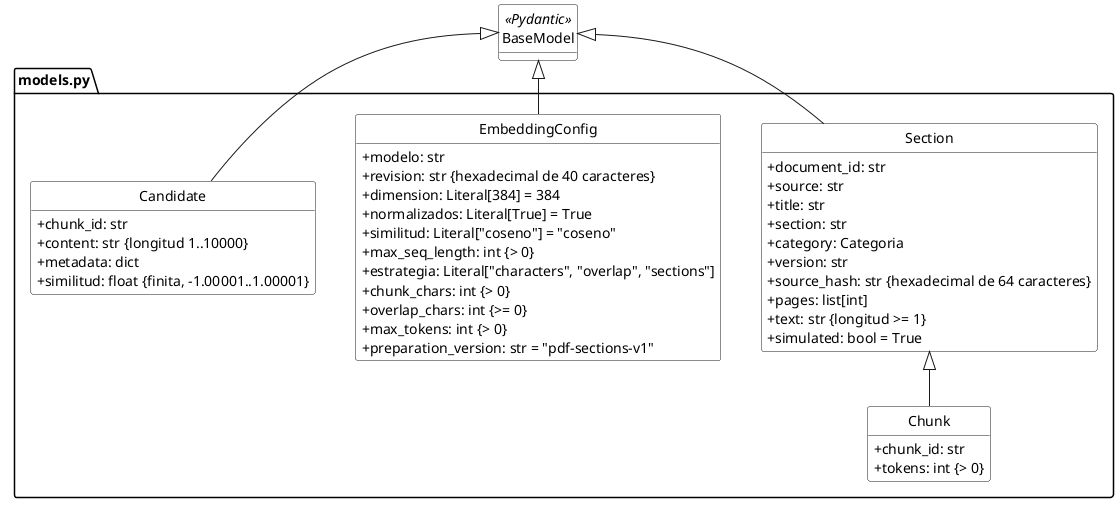

The diagram above was rendered by PlantUML. Its source (embedded in the PNG):
@startuml
!pragma layout smetana
set namespaceSeparator none
skinparam monochrome true
skinparam shadowing false
skinparam backgroundColor white
skinparam defaultFontName SansSerif
skinparam defaultFontSize 14
skinparam classBackgroundColor white
skinparam packageBackgroundColor white
skinparam noteBackgroundColor white
skinparam classAttributeIconSize 0
skinparam nodesep 40
skinparam ranksep 45
hide circle
hide empty methods



class BaseModel <<Pydantic>>

package "models.py" {
  class Section {
    + document_id: str
    + source: str
    + title: str
    + section: str
    + category: Categoria
    + version: str
    + source_hash: str {hexadecimal de 64 caracteres}
    + pages: list[int]
    + text: str {longitud >= 1}
    + simulated: bool = True
  }

  class Chunk {
    + chunk_id: str
    + tokens: int {> 0}
  }

  class EmbeddingConfig {
    + modelo: str
    + revision: str {hexadecimal de 40 caracteres}
    + dimension: Literal[384] = 384
    + normalizados: Literal[True] = True
    + similitud: Literal["coseno"] = "coseno"
    + max_seq_length: int {> 0}
    + estrategia: Literal["characters", "overlap", "sections"]
    + chunk_chars: int {> 0}
    + overlap_chars: int {>= 0}
    + max_tokens: int {> 0}
    + preparation_version: str = "pdf-sections-v1"
  }

  class Candidate {
    + chunk_id: str
    + content: str {longitud 1..10000}
    + metadata: dict
    + similitud: float {finita, -1.00001..1.00001}
  }

  Section <|-- Chunk
}

BaseModel <|-- Section
BaseModel <|-- EmbeddingConfig
BaseModel <|-- Candidate

@enduml